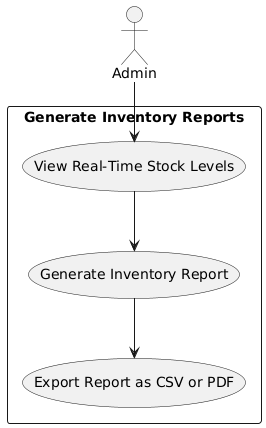

The diagram above was rendered by PlantUML. Its source (embedded in the PNG):
@startuml
actor Admin

rectangle "Generate Inventory Reports" {
    Admin --> (View Real-Time Stock Levels)
    (View Real-Time Stock Levels) --> (Generate Inventory Report)
    (Generate Inventory Report) --> (Export Report as CSV or PDF)
}
@enduml